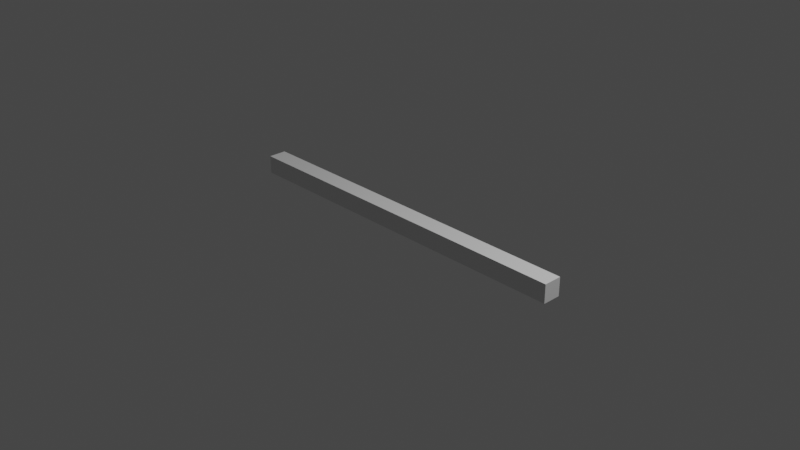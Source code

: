 # Source: bone-hooks.blend  (saved by Blender 2.80.75; exported with 4.5.12 LTS)
import bpy
from mathutils import Matrix  # noqa: F401  (used for matrix-valued properties, if any)

bpy.ops.wm.read_factory_settings(use_empty=True)
scene = bpy.context.scene
scene.name = 'Scene'

# ---- collections
col_collection = bpy.data.collections.new('Collection'); scene.collection.children.link(col_collection)

# ---- materials (node trees are filled in below, after node groups)
mat_material = bpy.data.materials.new('Material')
mat_material.alpha_threshold = 0.0
mat_material.use_transparent_shadow = False
mat_material.line_color = (0.0, 0.0, 0.0, 1.0)

# ---- material node trees
mat_material.use_nodes = True; mat_material.node_tree.nodes.clear()
_N = mat_material.node_tree.nodes; _L = mat_material.node_tree.links
n0 = _N.new('ShaderNodeOutputMaterial'); n0.name = 'Material Output'; n0.location = (300, 300)
n1 = _N.new('ShaderNodeBsdfPrincipled'); n1.name = 'Principled BSDF'; n1.location = (10, 300)
n1.distribution = 'GGX'
n1.subsurface_method = 'BURLEY'
n1.inputs[2].default_value = 0.4
n1.inputs[3].default_value = 1.45
n1.inputs[27].default_value = (0.0, 0.0, 0.0, 1.0)
n1.inputs[28].default_value = 1.0
_L.new(n1.outputs[0], n0.inputs[0])
n0.is_active_output = True

# ---- world
world_world = bpy.data.worlds.new('World'); scene.world = world_world
world_world.use_nodes = True; world_world.node_tree.nodes.clear()
_N = world_world.node_tree.nodes; _L = world_world.node_tree.links
n0 = _N.new('ShaderNodeOutputWorld'); n0.name = 'World Output'; n0.location = (300, 300)
n1 = _N.new('ShaderNodeBackground'); n1.name = 'Background'; n1.location = (10, 300)
n1.inputs[0].default_value = (0.05088, 0.05088, 0.05088, 1.0)
_L.new(n1.outputs[0], n0.inputs[0])
n0.is_active_output = True
world_world.color = (0.05088, 0.05088, 0.05088)
world_world.use_sun_shadow = False
world_world.sun_shadow_jitter_overblur = 0.0

# ---- cameras
cam_camera = bpy.data.cameras.new('Camera')
cam_camera.clip_end = 100.0
cam_camera.ortho_scale = 7.314

# ---- lights
light_light = bpy.data.lights.new('Light', 'POINT')
light_light.transmission_factor = 0.0
light_light.energy = 1000.0
light_light.shadow_soft_size = 0.1
light_light.shadow_maximum_resolution = 0.006
light_light.use_absolute_resolution = True

# ---- meshes
me_cube = bpy.data.meshes.new('Cube')
me_cube.from_pydata([(2.0, 0.1, 0.1), (2.0, 0.1, -0.1), (2.0, -0.1, 0.1), (2.0, -0.1, -0.1), (-2.0, 0.1, 0.1), (-2.0, 0.1, -0.1), (-2.0, -0.1, 0.1), (-2.0, -0.1, -0.1), (1.733, 0.1, -0.1), (1.467, 0.1, -0.1), (1.2, 0.1, -0.1), (0.9333, 0.1, -0.1), (0.6667, 0.1, -0.1), (0.4, 0.1, -0.1), (0.1333, 0.1, -0.1), (-0.1333, 0.1, -0.1), (-0.4, 0.1, -0.1), (-0.6667, 0.1, -0.1), (-0.9333, 0.1, -0.1), (-1.2, 0.1, -0.1), (-1.467, 0.1, -0.1), (-1.733, 0.1, -0.1), (1.733, -0.1, 0.1), (1.467, -0.1, 0.1), (1.2, -0.1, 0.1), (0.9333, -0.1, 0.1), (0.6667, -0.1, 0.1), (0.4, -0.1, 0.1), (0.1333, -0.1, 0.1), (-0.1333, -0.1, 0.1), (-0.4, -0.1, 0.1), (-0.6667, -0.1, 0.1), (-0.9333, -0.1, 0.1), (-1.2, -0.1, 0.1), (-1.467, -0.1, 0.1), (-1.733, -0.1, 0.1), (-1.733, -0.1, -0.1), (-1.467, -0.1, -0.1), (-1.2, -0.1, -0.1), (-0.9333, -0.1, -0.1), (-0.6667, -0.1, -0.1), (-0.4, -0.1, -0.1), (-0.1333, -0.1, -0.1), (0.1333, -0.1, -0.1), (0.4, -0.1, -0.1), (0.6667, -0.1, -0.1), (0.9333, -0.1, -0.1), (1.2, -0.1, -0.1), (1.467, -0.1, -0.1), (1.733, -0.1, -0.1), (-1.733, 0.1, 0.1), (-1.467, 0.1, 0.1), (-1.2, 0.1, 0.1), (-0.9333, 0.1, 0.1), (-0.6667, 0.1, 0.1), (-0.4, 0.1, 0.1), (-0.1333, 0.1, 0.1), (0.1333, 0.1, 0.1), (0.4, 0.1, 0.1), (0.6667, 0.1, 0.1), (0.9333, 0.1, 0.1), (1.2, 0.1, 0.1), (1.467, 0.1, 0.1), (1.733, 0.1, 0.1)], [], [(50, 4, 6, 35), (36, 35, 6, 7), (7, 6, 4, 5), (8, 1, 3, 49), (1, 0, 2, 3), (8, 63, 0, 1), (5, 4, 50, 21), (21, 50, 51, 20), (20, 51, 52, 19), (19, 52, 53, 18), (18, 53, 54, 17), (17, 54, 55, 16), (16, 55, 56, 15), (15, 56, 57, 14), (14, 57, 58, 13), (13, 58, 59, 12), (12, 59, 60, 11), (11, 60, 61, 10), (10, 61, 62, 9), (9, 62, 63, 8), (5, 21, 36, 7), (21, 20, 37, 36), (20, 19, 38, 37), (19, 18, 39, 38), (18, 17, 40, 39), (17, 16, 41, 40), (16, 15, 42, 41), (15, 14, 43, 42), (14, 13, 44, 43), (13, 12, 45, 44), (12, 11, 46, 45), (11, 10, 47, 46), (10, 9, 48, 47), (9, 8, 49, 48), (3, 2, 22, 49), (49, 22, 23, 48), (48, 23, 24, 47), (47, 24, 25, 46), (46, 25, 26, 45), (45, 26, 27, 44), (44, 27, 28, 43), (43, 28, 29, 42), (42, 29, 30, 41), (41, 30, 31, 40), (40, 31, 32, 39), (39, 32, 33, 38), (38, 33, 34, 37), (37, 34, 35, 36), (0, 63, 22, 2), (63, 62, 23, 22), (62, 61, 24, 23), (61, 60, 25, 24), (60, 59, 26, 25), (59, 58, 27, 26), (58, 57, 28, 27), (57, 56, 29, 28), (56, 55, 30, 29), (55, 54, 31, 30), (54, 53, 32, 31), (53, 52, 33, 32), (52, 51, 34, 33), (51, 50, 35, 34)])
_uv = me_cube.uv_layers.new(name='UVMap')
_uv.uv.foreach_set('vector', [0.6083, 0.0, 0.625, 0.0, 0.625, 0.25, 0.6083, 0.25, 0.375, 0.4833, 0.625, 0.4833, 0.625, 0.5, 0.375, 0.5, 0.375, 0.5, 0.625, 0.5, 0.625, 0.75, 0.375, 0.75, 0.6083, 0.75, 0.625, 0.75, 0.625, 1.0, 0.6083, 1.0, 0.125, 0.5, 0.375, 0.5, 0.375, 0.75, 0.125, 0.75, 0.625, 0.7333, 0.875, 0.7333, 0.875, 0.75, 0.625, 0.75, 0.625, 0.5, 0.875, 0.5, 0.875, 0.5167, 0.625, 0.5167, 0.625, 0.5167, 0.875, 0.5167, 0.875, 0.5333, 0.625, 0.5333, 0.625, 0.5333, 0.875, 0.5333, 0.875, 0.55, 0.625, 0.55, 0.625, 0.55, 0.875, 0.55, 0.875, 0.5667, 0.625, 0.5667, 0.625, 0.5667, 0.875, 0.5667, 0.875, 0.5833, 0.625, 0.5833, 0.625, 0.5833, 0.875, 0.5833, 0.875, 0.6, 0.625, 0.6, 0.625, 0.6, 0.875, 0.6, 0.875, 0.6167, 0.625, 0.6167, 0.625, 0.6167, 0.875, 0.6167, 0.875, 0.6333, 0.625, 0.6333, 0.625, 0.6333, 0.875, 0.6333, 0.875, 0.65, 0.625, 0.65, 0.625, 0.65, 0.875, 0.65, 0.875, 0.6667, 0.625, 0.6667, 0.625, 0.6667, 0.875, 0.6667, 0.875, 0.6833, 0.625, 0.6833, 0.625, 0.6833, 0.875, 0.6833, 0.875, 0.7, 0.625, 0.7, 0.625, 0.7, 0.875, 0.7, 0.875, 0.7167, 0.625, 0.7167, 0.625, 0.7167, 0.875, 0.7167, 0.875, 0.7333, 0.625, 0.7333, 0.375, 0.75, 0.3917, 0.75, 0.3917, 1.0, 0.375, 1.0, 0.3917, 0.75, 0.4083, 0.75, 0.4083, 1.0, 0.3917, 1.0, 0.4083, 0.75, 0.425, 0.75, 0.425, 1.0, 0.4083, 1.0, 0.425, 0.75, 0.4417, 0.75, 0.4417, 1.0, 0.425, 1.0, 0.4417, 0.75, 0.4583, 0.75, 0.4583, 1.0, 0.4417, 1.0, 0.4583, 0.75, 0.475, 0.75, 0.475, 1.0, 0.4583, 1.0, 0.475, 0.75, 0.4917, 0.75, 0.4917, 1.0, 0.475, 1.0, 0.4917, 0.75, 0.5083, 0.75, 0.5083, 1.0, 0.4917, 1.0, 0.5083, 0.75, 0.525, 0.75, 0.525, 1.0, 0.5083, 1.0, 0.525, 0.75, 0.5417, 0.75, 0.5417, 1.0, 0.525, 1.0, 0.5417, 0.75, 0.5583, 0.75, 0.5583, 1.0, 0.5417, 1.0, 0.5583, 0.75, 0.575, 0.75, 0.575, 1.0, 0.5583, 1.0, 0.575, 0.75, 0.5917, 0.75, 0.5917, 1.0, 0.575, 1.0, 0.5917, 0.75, 0.6083, 0.75, 0.6083, 1.0, 0.5917, 1.0, 0.375, 0.25, 0.625, 0.25, 0.625, 0.2667, 0.375, 0.2667, 0.375, 0.2667, 0.625, 0.2667, 0.625, 0.2833, 0.375, 0.2833, 0.375, 0.2833, 0.625, 0.2833, 0.625, 0.3, 0.375, 0.3, 0.375, 0.3, 0.625, 0.3, 0.625, 0.3167, 0.375, 0.3167, 0.375, 0.3167, 0.625, 0.3167, 0.625, 0.3333, 0.375, 0.3333, 0.375, 0.3333, 0.625, 0.3333, 0.625, 0.35, 0.375, 0.35, 0.375, 0.35, 0.625, 0.35, 0.625, 0.3667, 0.375, 0.3667, 0.375, 0.3667, 0.625, 0.3667, 0.625, 0.3833, 0.375, 0.3833, 0.375, 0.3833, 0.625, 0.3833, 0.625, 0.4, 0.375, 0.4, 0.375, 0.4, 0.625, 0.4, 0.625, 0.4167, 0.375, 0.4167, 0.375, 0.4167, 0.625, 0.4167, 0.625, 0.4333, 0.375, 0.4333, 0.375, 0.4333, 0.625, 0.4333, 0.625, 0.45, 0.375, 0.45, 0.375, 0.45, 0.625, 0.45, 0.625, 0.4667, 0.375, 0.4667, 0.375, 0.4667, 0.625, 0.4667, 0.625, 0.4833, 0.375, 0.4833, 0.375, 0.0, 0.3917, 0.0, 0.3917, 0.25, 0.375, 0.25, 0.3917, 0.0, 0.4083, 0.0, 0.4083, 0.25, 0.3917, 0.25, 0.4083, 0.0, 0.425, 0.0, 0.425, 0.25, 0.4083, 0.25, 0.425, 0.0, 0.4417, 0.0, 0.4417, 0.25, 0.425, 0.25, 0.4417, 0.0, 0.4583, 0.0, 0.4583, 0.25, 0.4417, 0.25, 0.4583, 0.0, 0.475, 0.0, 0.475, 0.25, 0.4583, 0.25, 0.475, 0.0, 0.4917, 0.0, 0.4917, 0.25, 0.475, 0.25, 0.4917, 0.0, 0.5083, 0.0, 0.5083, 0.25, 0.4917, 0.25, 0.5083, 0.0, 0.525, 0.0, 0.525, 0.25, 0.5083, 0.25, 0.525, 0.0, 0.5417, 0.0, 0.5417, 0.25, 0.525, 0.25, 0.5417, 0.0, 0.5583, 0.0, 0.5583, 0.25, 0.5417, 0.25, 0.5583, 0.0, 0.575, 0.0, 0.575, 0.25, 0.5583, 0.25, 0.575, 0.0, 0.5917, 0.0, 0.5917, 0.25, 0.575, 0.25, 0.5917, 0.0, 0.6083, 0.0, 0.6083, 0.25, 0.5917, 0.25])
me_cube.materials.append(mat_material)
me_cube.use_remesh_preserve_volume = False
me_cube.use_remesh_preserve_attributes = False
me_cube.use_mirror_vertex_groups = False
me_cube.update()

# ---- curves / text
cu_beziercurve = bpy.data.curves.new('BezierCurve', 'CURVE')
cu_beziercurve.dimensions = '3D'
_sp = cu_beziercurve.splines.new('BEZIER'); _sp.bezier_points.add(2)
_sp.bezier_points.foreach_set('co', [-1.998, 0.0625, 1.422, -0.3747, 0.0625, 1.422, 1.998, 0.0625, 1.422])
_sp.bezier_points.foreach_set('handle_left', [-2.998, 0.0625, 1.422, -0.9992, 0.0625, 1.422, 0.9992, 0.0625, 1.422])
_sp.bezier_points.foreach_set('handle_right', [-1.499, 0.0625, 1.422, 0.2498, 0.0625, 1.422, 3.997, 0.0625, 1.422])
for _p, _l, _r in zip(_sp.bezier_points, ['ALIGNED', 'ALIGNED', 'ALIGNED'], ['ALIGNED', 'ALIGNED', 'ALIGNED']): _p.handle_left_type = _l; _p.handle_right_type = _r
_sp.bezier_points.foreach_set('radius', [1.413, 1.413, 1.413])
_sp.order_u = 0
_sp.order_v = 0
cu_beziercurve.use_path = True
cu_beziercurve.use_path_clamp = True
cu_beziercurve.fill_mode = 'FULL'
arm_armature = bpy.data.armatures.new('Armature')  # bones are not reproduced

# ---- objects
ob_cube = bpy.data.objects.new('Cube', me_cube)
ob_light = bpy.data.objects.new('Light', light_light)
ob_camera = bpy.data.objects.new('Camera', cam_camera)
ob_armature = bpy.data.objects.new('Armature', arm_armature)
ob_beziercurve = bpy.data.objects.new('BezierCurve', cu_beziercurve)

# ---- transforms, parenting, visibility, modifiers, constraints
ob_cube.parent = ob_armature
ob_cube.matrix_parent_inverse = Matrix(((7.55e-08, -0.0, -1.0, 1.452e-07), (-0.0, 1.0, -0.0, -0.0), (1.0, -0.0, 7.55e-08, 1.924), (-0.0, -0.0, -0.0, 1.0)))
ob_cube.location = (0.0, 0.0, 0.0)
ob_cube.lock_rotations_4d = False
ob_cube.empty_display_type = 'ARROWS'
ob_cube.lineart.crease_threshold = 0.0
_vg = ob_cube.vertex_groups.new(name='Tail1')
for _i, _w in zip([4, 5, 6, 7, 19, 20, 21, 33, 34, 35, 36, 37, 38, 50, 51, 52], [0.9995, 0.9996, 0.9996, 0.9995, 0.05823, 0.9418, 0.9964, 0.05823, 0.9418, 0.9964, 0.9964, 0.9418, 0.05823, 0.9964, 0.9418, 0.05823]): _vg.add([_i], _w, 'REPLACE')
_vg = ob_cube.vertex_groups.new(name='Tail2')
for _i, _w in zip([17, 18, 19, 20, 31, 32, 33, 34, 37, 38, 39, 40, 51, 52, 53, 54], [0.058, 0.9382, 0.9382, 0.058, 0.058, 0.9382, 0.9382, 0.058, 0.058, 0.9382, 0.9382, 0.058, 0.058, 0.9382, 0.9382, 0.058]): _vg.add([_i], _w, 'REPLACE')
_vg = ob_cube.vertex_groups.new(name='Tail3')
for _i, _w in zip([15, 16, 17, 18, 29, 30, 31, 32, 39, 40, 41, 42, 53, 54, 55, 56], [0.058, 0.9382, 0.9382, 0.058, 0.058, 0.9382, 0.9382, 0.058, 0.058, 0.9382, 0.9382, 0.058, 0.058, 0.9382, 0.9382, 0.058]): _vg.add([_i], _w, 'REPLACE')
_vg = ob_cube.vertex_groups.new(name='Tail4')
for _i, _w in zip([13, 14, 15, 16, 27, 28, 29, 30, 41, 42, 43, 44, 55, 56, 57, 58], [0.058, 0.9382, 0.9382, 0.058, 0.058, 0.9382, 0.9382, 0.058, 0.058, 0.9382, 0.9382, 0.058, 0.058, 0.9382, 0.9382, 0.058]): _vg.add([_i], _w, 'REPLACE')
_vg = ob_cube.vertex_groups.new(name='Tail5')
for _i, _w in zip([11, 12, 13, 14, 25, 26, 27, 28, 43, 44, 45, 46, 57, 58, 59, 60], [0.058, 0.9382, 0.9382, 0.058, 0.058, 0.9382, 0.9382, 0.058, 0.058, 0.9382, 0.9382, 0.058, 0.058, 0.9382, 0.9382, 0.058]): _vg.add([_i], _w, 'REPLACE')
_vg = ob_cube.vertex_groups.new(name='Tail6')
for _i, _w in zip([9, 10, 11, 12, 23, 24, 25, 26, 45, 46, 47, 48, 59, 60, 61, 62], [0.058, 0.9382, 0.9382, 0.058, 0.058, 0.9382, 0.9382, 0.058, 0.058, 0.9382, 0.9382, 0.058, 0.058, 0.9382, 0.9382, 0.058]): _vg.add([_i], _w, 'REPLACE')
_vg = ob_cube.vertex_groups.new(name='Tail7')
for _i, _w in zip([0, 1, 2, 3, 8, 9, 10, 22, 23, 24, 47, 48, 49, 61, 62, 63], [0.9995, 0.9995, 0.9995, 0.9995, 0.9964, 0.9418, 0.05823, 0.9964, 0.9418, 0.05823, 0.05823, 0.9418, 0.9964, 0.05823, 0.9418, 0.9964]): _vg.add([_i], _w, 'REPLACE')
_m = ob_cube.modifiers.new('Armature', 'ARMATURE')
_m.object = ob_armature
ob_light.location = (4.076, 1.005, 5.904)
ob_light.rotation_euler = (0.6503, 0.05522, 1.866)
ob_light.lock_rotations_4d = False
ob_light.empty_display_type = 'ARROWS'
ob_light.color = (0.0, 0.0, 0.0, 0.0)
ob_light.lineart.crease_threshold = 0.0
ob_camera.location = (7.359, -6.926, 4.958)
ob_camera.rotation_euler = (1.109, 0.0, 0.8149)
ob_camera.lock_rotations_4d = False
ob_camera.empty_display_type = 'ARROWS'
ob_camera.color = (0.0, 0.0, 0.0, 0.0)
ob_camera.display_type = 'WIRE'
ob_camera.lineart.crease_threshold = 0.0
ob_armature.location = (-1.924, 0.0, 0.0)
ob_armature.rotation_euler = (-0.0, 1.571, 0.0)
ob_armature.show_in_front = True
ob_armature.lineart.crease_threshold = 0.0
ob_beziercurve.location = (0.0, 0.0, 0.0)
ob_beziercurve.lineart.crease_threshold = 0.0
_m = ob_beziercurve.modifiers.new('Hook3', 'HOOK')
_m.center = (2.331, 0.0, 1.422)
_m.matrix_inverse = ((2.654e-14, 1.0, 1.629e-07, -1.245e-07), (1.0, -3.789e-15, -1.629e-07, -1.375), (-1.629e-07, 1.629e-07, -1.0, 2.006), (0.0, 0.0, 0.0, 1.0))
_m.object = ob_armature
_m.subtarget = 'TailControl3'
_m = ob_beziercurve.modifiers.new('Hook2', 'HOOK')
_m.center = (-0.3747, 0.1875, 1.422)
_m.matrix_inverse = ((2.654e-14, 1.0, 1.629e-07, -1.245e-07), (1.0, -3.789e-15, -1.629e-07, 0.3278), (-1.629e-07, 1.629e-07, -1.0, 2.006), (0.0, 0.0, 0.0, 1.0))
_m.object = ob_armature
_m.subtarget = 'TailControl2'
_m = ob_beziercurve.modifiers.new('Hook1', 'HOOK')
_m.center = (-2.165, -0.08333, 1.422)
_m.matrix_inverse = ((2.654e-14, 1.0, 1.629e-07, -1.245e-07), (1.0, -3.789e-15, -1.629e-07, 2.011), (-1.629e-07, 1.629e-07, -1.0, 2.006), (0.0, 0.0, 0.0, 1.0))
_m.object = ob_armature
_m.subtarget = 'TailControl1'

# ---- collection membership
col_collection.objects.link(ob_cube)
col_collection.objects.link(ob_light)
col_collection.objects.link(ob_camera)
col_collection.objects.link(ob_armature)
col_collection.objects.link(ob_beziercurve)

# ---- scene / render settings (as saved in the file)
scene.camera = ob_camera
scene.frame_start = 0; scene.frame_end = 20; scene.frame_set(19)
scene.render.engine = 'BLENDER_EEVEE_NEXT'
scene.cycles.use_denoising = False
scene.cycles.samples = 128
scene.cycles.sampling_pattern = 'TABULATED_SOBOL'
scene.cycles.use_adaptive_sampling = False
scene.cycles.use_light_tree = False
scene.view_settings.view_transform = 'Filmic'
bpy.context.view_layer.update()
